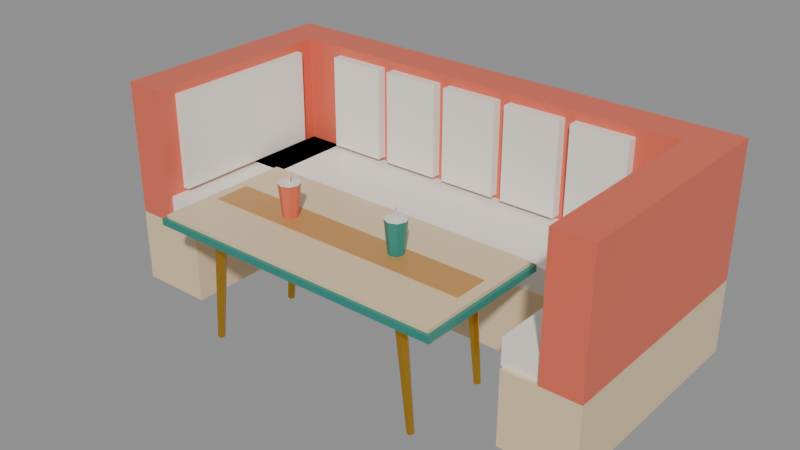 # Source: cozy_bowling_lounge_booth.blend  (saved by Blender 5.2.45; exported with 4.5.12 LTS)
import bpy
from mathutils import Matrix  # noqa: F401  (used for matrix-valued properties, if any)

bpy.ops.wm.read_factory_settings(use_empty=True)
scene = bpy.context.scene
scene.name = 'Scene'

# ---- materials (node trees are filled in below, after node groups)
mat_bowling_coral_pink = bpy.data.materials.new('Bowling_Coral_Pink')
mat_bowling_coral_pink.diffuse_color = (0.7605, 0.1441, 0.08438, 1.0)
mat_bowling_cream_pearl = bpy.data.materials.new('Bowling_Cream_Pearl')
mat_bowling_cream_pearl.diffuse_color = (0.9047, 0.8632, 0.7913, 1.0)
mat_bowling_maple_light = bpy.data.materials.new('Bowling_Maple_Light')
mat_bowling_maple_light.diffuse_color = (0.807, 0.624, 0.3916, 1.0)
mat_bowling_maple_amber = bpy.data.materials.new('Bowling_Maple_Amber')
mat_bowling_maple_amber.diffuse_color = (0.5711, 0.2874, 0.08438, 1.0)
mat_bowling_gold_brass = bpy.data.materials.new('Bowling_Gold_Brass')
mat_bowling_gold_brass.diffuse_color = (0.6867, 0.3813, 0.03955, 1.0)
mat_bowling_teal_seafoam = bpy.data.materials.new('Bowling_Teal_Seafoam')
mat_bowling_teal_seafoam.diffuse_color = (0.02624, 0.2542, 0.2086, 1.0)

# ---- material node trees
mat_bowling_coral_pink.use_nodes = True; mat_bowling_coral_pink.node_tree.nodes.clear()
_N = mat_bowling_coral_pink.node_tree.nodes; _L = mat_bowling_coral_pink.node_tree.links
n0 = _N.new('ShaderNodeBsdfPrincipled'); n0.name = 'Principled BSDF'; n0.location = (-200, 100)
n0.inputs[0].default_value = (0.7605, 0.1441, 0.08438, 1.0)
n0.inputs[2].default_value = 0.38
n0.inputs[10].default_value = 0.005
n1 = _N.new('ShaderNodeOutputMaterial'); n1.name = 'Material Output'; n1.location = (200, 100)
_L.new(n0.outputs[0], n1.inputs[0])
n1.is_active_output = True
mat_bowling_cream_pearl.use_nodes = True; mat_bowling_cream_pearl.node_tree.nodes.clear()
_N = mat_bowling_cream_pearl.node_tree.nodes; _L = mat_bowling_cream_pearl.node_tree.links
n0 = _N.new('ShaderNodeBsdfPrincipled'); n0.name = 'Principled BSDF'; n0.location = (-200, 100)
n0.inputs[0].default_value = (0.9047, 0.8632, 0.7913, 1.0)
n0.inputs[2].default_value = 0.4
n0.inputs[10].default_value = 0.005
n1 = _N.new('ShaderNodeOutputMaterial'); n1.name = 'Material Output'; n1.location = (200, 100)
_L.new(n0.outputs[0], n1.inputs[0])
n1.is_active_output = True
mat_bowling_maple_light.use_nodes = True; mat_bowling_maple_light.node_tree.nodes.clear()
_N = mat_bowling_maple_light.node_tree.nodes; _L = mat_bowling_maple_light.node_tree.links
n0 = _N.new('ShaderNodeBsdfPrincipled'); n0.name = 'Principled BSDF'; n0.location = (-200, 100)
n0.inputs[0].default_value = (0.807, 0.624, 0.3916, 1.0)
n0.inputs[2].default_value = 0.32
n0.inputs[10].default_value = 0.005
n1 = _N.new('ShaderNodeOutputMaterial'); n1.name = 'Material Output'; n1.location = (200, 100)
_L.new(n0.outputs[0], n1.inputs[0])
n1.is_active_output = True
mat_bowling_maple_amber.use_nodes = True; mat_bowling_maple_amber.node_tree.nodes.clear()
_N = mat_bowling_maple_amber.node_tree.nodes; _L = mat_bowling_maple_amber.node_tree.links
n0 = _N.new('ShaderNodeBsdfPrincipled'); n0.name = 'Principled BSDF'; n0.location = (-200, 100)
n0.inputs[0].default_value = (0.5711, 0.2874, 0.08438, 1.0)
n0.inputs[2].default_value = 0.34
n0.inputs[10].default_value = 0.005
n1 = _N.new('ShaderNodeOutputMaterial'); n1.name = 'Material Output'; n1.location = (200, 100)
_L.new(n0.outputs[0], n1.inputs[0])
n1.is_active_output = True
mat_bowling_gold_brass.use_nodes = True; mat_bowling_gold_brass.node_tree.nodes.clear()
_N = mat_bowling_gold_brass.node_tree.nodes; _L = mat_bowling_gold_brass.node_tree.links
n0 = _N.new('ShaderNodeBsdfPrincipled'); n0.name = 'Principled BSDF'; n0.location = (-200, 100)
n0.inputs[0].default_value = (0.6867, 0.3813, 0.03955, 1.0)
n0.inputs[1].default_value = 0.85
n0.inputs[2].default_value = 0.28
n0.inputs[10].default_value = 0.005
n1 = _N.new('ShaderNodeOutputMaterial'); n1.name = 'Material Output'; n1.location = (200, 100)
_L.new(n0.outputs[0], n1.inputs[0])
n1.is_active_output = True
mat_bowling_teal_seafoam.use_nodes = True; mat_bowling_teal_seafoam.node_tree.nodes.clear()
_N = mat_bowling_teal_seafoam.node_tree.nodes; _L = mat_bowling_teal_seafoam.node_tree.links
n0 = _N.new('ShaderNodeBsdfPrincipled'); n0.name = 'Principled BSDF'; n0.location = (-200, 100)
n0.inputs[0].default_value = (0.02624, 0.2542, 0.2086, 1.0)
n0.inputs[1].default_value = 0.05
n0.inputs[2].default_value = 0.35
n0.inputs[10].default_value = 0.005
n1 = _N.new('ShaderNodeOutputMaterial'); n1.name = 'Material Output'; n1.location = (200, 100)
_L.new(n0.outputs[0], n1.inputs[0])
n1.is_active_output = True

# ---- meshes
me_lounge_mesh = bpy.data.meshes.new('Lounge_Mesh')
me_lounge_mesh.from_pydata([(-1.15, 0.0, 0.0), (-1.15, 0.0, 0.34), (-1.15, 0.58, 0.34), (-1.15, 0.58, 0.0), (-1.15, 0.58, 0.0), (-1.15, 0.58, 0.34), (1.15, 0.58, 0.34), (1.15, 0.58, 0.0), (1.15, 0.58, 0.0), (1.15, 0.58, 0.34), (1.15, 0.0, 0.34), (1.15, 0.0, 0.0), (1.15, 0.0, 0.0), (1.15, 0.0, 0.34), (-1.15, 0.0, 0.34), (-1.15, 0.0, 0.0), (-1.15, 0.58, 0.0), (1.15, 0.58, 0.0), (1.15, 0.0, 0.0), (-1.15, 0.0, 0.0), (1.15, 0.58, 0.34), (-1.15, 0.58, 0.34), (-1.15, 0.0, 0.34), (1.15, 0.0, 0.34), (-1.15, -0.52, 0.0), (-1.15, -0.52, 0.34), (-1.15, 0.0, 0.34), (-1.15, 0.0, 0.0), (-1.15, 0.0, 0.0), (-1.15, 0.0, 0.34), (-0.81, 0.0, 0.34), (-0.81, 0.0, 0.0), (-0.81, 0.0, 0.0), (-0.81, 0.0, 0.34), (-0.81, -0.52, 0.34), (-0.81, -0.52, 0.0), (-0.81, -0.52, 0.0), (-0.81, -0.52, 0.34), (-1.15, -0.52, 0.34), (-1.15, -0.52, 0.0), (-1.15, 0.0, 0.0), (-0.81, 0.0, 0.0), (-0.81, -0.52, 0.0), (-1.15, -0.52, 0.0), (-0.81, 0.0, 0.34), (-1.15, 0.0, 0.34), (-1.15, -0.52, 0.34), (-0.81, -0.52, 0.34), (0.81, -0.52, 0.0), (0.81, -0.52, 0.34), (0.81, 0.0, 0.34), (0.81, 0.0, 0.0), (0.81, 0.0, 0.0), (0.81, 0.0, 0.34), (1.15, 0.0, 0.34), (1.15, 0.0, 0.0), (1.15, 0.0, 0.0), (1.15, 0.0, 0.34), (1.15, -0.52, 0.34), (1.15, -0.52, 0.0), (1.15, -0.52, 0.0), (1.15, -0.52, 0.34), (0.81, -0.52, 0.34), (0.81, -0.52, 0.0), (0.81, 0.0, 0.0), (1.15, 0.0, 0.0), (1.15, -0.52, 0.0), (0.81, -0.52, 0.0), (1.15, 0.0, 0.34), (0.81, 0.0, 0.34), (0.81, -0.52, 0.34), (1.15, -0.52, 0.34), (-1.15, 0.4, 0.34), (-1.15, 0.4, 0.96), (-1.15, 0.58, 0.96), (-1.15, 0.58, 0.34), (-1.15, 0.58, 0.34), (-1.15, 0.58, 0.96), (1.15, 0.58, 0.96), (1.15, 0.58, 0.34), (1.15, 0.58, 0.34), (1.15, 0.58, 0.96), (1.15, 0.4, 0.96), (1.15, 0.4, 0.34), (1.15, 0.4, 0.34), (1.15, 0.4, 0.96), (-1.15, 0.4, 0.96), (-1.15, 0.4, 0.34), (-1.15, 0.58, 0.34), (1.15, 0.58, 0.34), (1.15, 0.4, 0.34), (-1.15, 0.4, 0.34), (1.15, 0.58, 0.96), (-1.15, 0.58, 0.96), (-1.15, 0.4, 0.96), (1.15, 0.4, 0.96), (-0.775, 0.355, 0.48), (-0.775, 0.355, 0.92), (-0.775, 0.405, 0.92), (-0.775, 0.405, 0.48), (-0.775, 0.405, 0.48), (-0.775, 0.405, 0.92), (-0.505, 0.405, 0.92), (-0.505, 0.405, 0.48), (-0.505, 0.405, 0.48), (-0.505, 0.405, 0.92), (-0.505, 0.355, 0.92), (-0.505, 0.355, 0.48), (-0.505, 0.355, 0.48), (-0.505, 0.355, 0.92), (-0.775, 0.355, 0.92), (-0.775, 0.355, 0.48), (-0.775, 0.405, 0.48), (-0.505, 0.405, 0.48), (-0.505, 0.355, 0.48), (-0.775, 0.355, 0.48), (-0.505, 0.405, 0.92), (-0.775, 0.405, 0.92), (-0.775, 0.355, 0.92), (-0.505, 0.355, 0.92), (-0.455, 0.355, 0.48), (-0.455, 0.355, 0.92), (-0.455, 0.405, 0.92), (-0.455, 0.405, 0.48), (-0.455, 0.405, 0.48), (-0.455, 0.405, 0.92), (-0.185, 0.405, 0.92), (-0.185, 0.405, 0.48), (-0.185, 0.405, 0.48), (-0.185, 0.405, 0.92), (-0.185, 0.355, 0.92), (-0.185, 0.355, 0.48), (-0.185, 0.355, 0.48), (-0.185, 0.355, 0.92), (-0.455, 0.355, 0.92), (-0.455, 0.355, 0.48), (-0.455, 0.405, 0.48), (-0.185, 0.405, 0.48), (-0.185, 0.355, 0.48), (-0.455, 0.355, 0.48), (-0.185, 0.405, 0.92), (-0.455, 0.405, 0.92), (-0.455, 0.355, 0.92), (-0.185, 0.355, 0.92), (-0.135, 0.355, 0.48), (-0.135, 0.355, 0.92), (-0.135, 0.405, 0.92), (-0.135, 0.405, 0.48), (-0.135, 0.405, 0.48), (-0.135, 0.405, 0.92), (0.135, 0.405, 0.92), (0.135, 0.405, 0.48), (0.135, 0.405, 0.48), (0.135, 0.405, 0.92), (0.135, 0.355, 0.92), (0.135, 0.355, 0.48), (0.135, 0.355, 0.48), (0.135, 0.355, 0.92), (-0.135, 0.355, 0.92), (-0.135, 0.355, 0.48), (-0.135, 0.405, 0.48), (0.135, 0.405, 0.48), (0.135, 0.355, 0.48), (-0.135, 0.355, 0.48), (0.135, 0.405, 0.92), (-0.135, 0.405, 0.92), (-0.135, 0.355, 0.92), (0.135, 0.355, 0.92), (0.185, 0.355, 0.48), (0.185, 0.355, 0.92), (0.185, 0.405, 0.92), (0.185, 0.405, 0.48), (0.185, 0.405, 0.48), (0.185, 0.405, 0.92), (0.455, 0.405, 0.92), (0.455, 0.405, 0.48), (0.455, 0.405, 0.48), (0.455, 0.405, 0.92), (0.455, 0.355, 0.92), (0.455, 0.355, 0.48), (0.455, 0.355, 0.48), (0.455, 0.355, 0.92), (0.185, 0.355, 0.92), (0.185, 0.355, 0.48), (0.185, 0.405, 0.48), (0.455, 0.405, 0.48), (0.455, 0.355, 0.48), (0.185, 0.355, 0.48), (0.455, 0.405, 0.92), (0.185, 0.405, 0.92), (0.185, 0.355, 0.92), (0.455, 0.355, 0.92), (0.505, 0.355, 0.48), (0.505, 0.355, 0.92), (0.505, 0.405, 0.92), (0.505, 0.405, 0.48), (0.505, 0.405, 0.48), (0.505, 0.405, 0.92), (0.775, 0.405, 0.92), (0.775, 0.405, 0.48), (0.775, 0.405, 0.48), (0.775, 0.405, 0.92), (0.775, 0.355, 0.92), (0.775, 0.355, 0.48), (0.775, 0.355, 0.48), (0.775, 0.355, 0.92), (0.505, 0.355, 0.92), (0.505, 0.355, 0.48), (0.505, 0.405, 0.48), (0.775, 0.405, 0.48), (0.775, 0.355, 0.48), (0.505, 0.355, 0.48), (0.775, 0.405, 0.92), (0.505, 0.405, 0.92), (0.505, 0.355, 0.92), (0.775, 0.355, 0.92), (-1.15, -0.52, 0.34), (-1.15, -0.52, 0.96), (-1.15, 0.4, 0.96), (-1.15, 0.4, 0.34), (-1.15, 0.4, 0.34), (-1.15, 0.4, 0.96), (-0.97, 0.4, 0.96), (-0.97, 0.4, 0.34), (-0.97, 0.4, 0.34), (-0.97, 0.4, 0.96), (-0.97, -0.52, 0.96), (-0.97, -0.52, 0.34), (-0.97, -0.52, 0.34), (-0.97, -0.52, 0.96), (-1.15, -0.52, 0.96), (-1.15, -0.52, 0.34), (-1.15, 0.4, 0.34), (-0.97, 0.4, 0.34), (-0.97, -0.52, 0.34), (-1.15, -0.52, 0.34), (-0.97, 0.4, 0.96), (-1.15, 0.4, 0.96), (-1.15, -0.52, 0.96), (-0.97, -0.52, 0.96), (-0.98, -0.43, 0.48), (-0.98, -0.43, 0.92), (-0.98, 0.31, 0.92), (-0.98, 0.31, 0.48), (-0.98, 0.31, 0.48), (-0.98, 0.31, 0.92), (-0.94, 0.31, 0.92), (-0.94, 0.31, 0.48), (-0.94, 0.31, 0.48), (-0.94, 0.31, 0.92), (-0.94, -0.43, 0.92), (-0.94, -0.43, 0.48), (-0.94, -0.43, 0.48), (-0.94, -0.43, 0.92), (-0.98, -0.43, 0.92), (-0.98, -0.43, 0.48), (-0.98, 0.31, 0.48), (-0.94, 0.31, 0.48), (-0.94, -0.43, 0.48), (-0.98, -0.43, 0.48), (-0.94, 0.31, 0.92), (-0.98, 0.31, 0.92), (-0.98, -0.43, 0.92), (-0.94, -0.43, 0.92), (0.97, -0.52, 0.34), (0.97, -0.52, 0.96), (0.97, 0.4, 0.96), (0.97, 0.4, 0.34), (0.97, 0.4, 0.34), (0.97, 0.4, 0.96), (1.15, 0.4, 0.96), (1.15, 0.4, 0.34), (1.15, 0.4, 0.34), (1.15, 0.4, 0.96), (1.15, -0.52, 0.96), (1.15, -0.52, 0.34), (1.15, -0.52, 0.34), (1.15, -0.52, 0.96), (0.97, -0.52, 0.96), (0.97, -0.52, 0.34), (0.97, 0.4, 0.34), (1.15, 0.4, 0.34), (1.15, -0.52, 0.34), (0.97, -0.52, 0.34), (1.15, 0.4, 0.96), (0.97, 0.4, 0.96), (0.97, -0.52, 0.96), (1.15, -0.52, 0.96), (0.94, -0.43, 0.48), (0.94, -0.43, 0.92), (0.94, 0.31, 0.92), (0.94, 0.31, 0.48), (0.94, 0.31, 0.48), (0.94, 0.31, 0.92), (0.98, 0.31, 0.92), (0.98, 0.31, 0.48), (0.98, 0.31, 0.48), (0.98, 0.31, 0.92), (0.98, -0.43, 0.92), (0.98, -0.43, 0.48), (0.98, -0.43, 0.48), (0.98, -0.43, 0.92), (0.94, -0.43, 0.92), (0.94, -0.43, 0.48), (0.94, 0.31, 0.48), (0.98, 0.31, 0.48), (0.98, -0.43, 0.48), (0.94, -0.43, 0.48), (0.98, 0.31, 0.92), (0.94, 0.31, 0.92), (0.94, -0.43, 0.92), (0.98, -0.43, 0.92), (-0.97, 0.0, 0.34), (-0.97, 0.0, 0.46), (-0.97, 0.4, 0.46), (-0.97, 0.4, 0.34), (-0.97, 0.4, 0.34), (-0.97, 0.4, 0.46), (0.97, 0.4, 0.46), (0.97, 0.4, 0.34), (0.97, 0.4, 0.34), (0.97, 0.4, 0.46), (0.97, 0.0, 0.46), (0.97, 0.0, 0.34), (0.97, 0.0, 0.34), (0.97, 0.0, 0.46), (-0.97, 0.0, 0.46), (-0.97, 0.0, 0.34), (-0.97, 0.4, 0.34), (0.97, 0.4, 0.34), (0.97, 0.0, 0.34), (-0.97, 0.0, 0.34), (0.97, 0.4, 0.46), (-0.97, 0.4, 0.46), (-0.97, 0.0, 0.46), (0.97, 0.0, 0.46), (-0.97, -0.5, 0.34), (-0.97, -0.5, 0.46), (-0.97, 0.4, 0.46), (-0.97, 0.4, 0.34), (-0.97, 0.4, 0.34), (-0.97, 0.4, 0.46), (-0.8, 0.4, 0.46), (-0.8, 0.4, 0.34), (-0.8, 0.4, 0.34), (-0.8, 0.4, 0.46), (-0.8, -0.5, 0.46), (-0.8, -0.5, 0.34), (-0.8, -0.5, 0.34), (-0.8, -0.5, 0.46), (-0.97, -0.5, 0.46), (-0.97, -0.5, 0.34), (-0.97, 0.4, 0.34), (-0.8, 0.4, 0.34), (-0.8, -0.5, 0.34), (-0.97, -0.5, 0.34), (-0.8, 0.4, 0.46), (-0.97, 0.4, 0.46), (-0.97, -0.5, 0.46), (-0.8, -0.5, 0.46), (0.8, -0.5, 0.34), (0.8, -0.5, 0.46), (0.8, 0.4, 0.46), (0.8, 0.4, 0.34), (0.8, 0.4, 0.34), (0.8, 0.4, 0.46), (0.97, 0.4, 0.46), (0.97, 0.4, 0.34), (0.97, 0.4, 0.34), (0.97, 0.4, 0.46), (0.97, -0.5, 0.46), (0.97, -0.5, 0.34), (0.97, -0.5, 0.34), (0.97, -0.5, 0.46), (0.8, -0.5, 0.46), (0.8, -0.5, 0.34), (0.8, 0.4, 0.34), (0.97, 0.4, 0.34), (0.97, -0.5, 0.34), (0.8, -0.5, 0.34), (0.97, 0.4, 0.46), (0.8, 0.4, 0.46), (0.8, -0.5, 0.46), (0.97, -0.5, 0.46), (-0.675, -0.76, 0.515), (-0.675, -0.76, 0.565), (-0.675, -0.14, 0.565), (-0.675, -0.14, 0.515), (-0.675, -0.14, 0.515), (-0.675, -0.14, 0.565), (0.675, -0.14, 0.565), (0.675, -0.14, 0.515), (0.675, -0.14, 0.515), (0.675, -0.14, 0.565), (0.675, -0.76, 0.565), (0.675, -0.76, 0.515), (0.675, -0.76, 0.515), (0.675, -0.76, 0.565), (-0.675, -0.76, 0.565), (-0.675, -0.76, 0.515), (-0.675, -0.14, 0.515), (0.675, -0.14, 0.515), (0.675, -0.76, 0.515), (-0.675, -0.76, 0.515), (0.675, -0.14, 0.565), (-0.675, -0.14, 0.565), (-0.675, -0.76, 0.565), (0.675, -0.76, 0.565), (-0.625, -0.53, 0.563), (-0.625, -0.53, 0.569), (-0.625, -0.37, 0.569), (-0.625, -0.37, 0.563), (-0.625, -0.37, 0.563), (-0.625, -0.37, 0.569), (0.625, -0.37, 0.569), (0.625, -0.37, 0.563), (0.625, -0.37, 0.563), (0.625, -0.37, 0.569), (0.625, -0.53, 0.569), (0.625, -0.53, 0.563), (0.625, -0.53, 0.563), (0.625, -0.53, 0.569), (-0.625, -0.53, 0.569), (-0.625, -0.53, 0.563), (-0.625, -0.37, 0.563), (0.625, -0.37, 0.563), (0.625, -0.53, 0.563), (-0.625, -0.53, 0.563), (0.625, -0.37, 0.569), (-0.625, -0.37, 0.569), (-0.625, -0.53, 0.569), (0.625, -0.53, 0.569), (-0.69, -0.775, 0.52), (-0.69, -0.775, 0.55), (-0.69, -0.125, 0.55), (-0.69, -0.125, 0.52), (-0.69, -0.125, 0.52), (-0.69, -0.125, 0.55), (0.69, -0.125, 0.55), (0.69, -0.125, 0.52), (0.69, -0.125, 0.52), (0.69, -0.125, 0.55), (0.69, -0.775, 0.55), (0.69, -0.775, 0.52), (0.69, -0.775, 0.52), (0.69, -0.775, 0.55), (-0.69, -0.775, 0.55), (-0.69, -0.775, 0.52), (-0.69, -0.125, 0.52), (0.69, -0.125, 0.52), (0.69, -0.775, 0.52), (-0.69, -0.775, 0.52), (0.69, -0.125, 0.55), (-0.69, -0.125, 0.55), (-0.69, -0.775, 0.55), (0.69, -0.775, 0.55), (-0.5041, -0.66, -0.001592), (-0.512, -0.6461, -0.000796), (-0.528, -0.6461, 0.000796), (-0.5359, -0.66, 0.001592), (-0.528, -0.6739, 0.000796), (-0.512, -0.6739, -0.000796), (-0.4421, -0.66, 0.5174), (-0.4551, -0.6375, 0.5187), (-0.4809, -0.6375, 0.5213), (-0.4939, -0.66, 0.5226), (-0.4809, -0.6825, 0.5213), (-0.4551, -0.6825, 0.5187), (-0.5041, -0.24, -0.001592), (-0.512, -0.2261, -0.000796), (-0.528, -0.2261, 0.000796), (-0.5359, -0.24, 0.001592), (-0.528, -0.2539, 0.000796), (-0.512, -0.2539, -0.000796), (-0.4421, -0.24, 0.5174), (-0.4551, -0.2175, 0.5187), (-0.4809, -0.2175, 0.5213), (-0.4939, -0.24, 0.5226), (-0.4809, -0.2625, 0.5213), (-0.4551, -0.2625, 0.5187), (0.5359, -0.66, 0.001592), (0.528, -0.6461, 0.000796), (0.512, -0.6461, -0.000796), (0.5041, -0.66, -0.001592), (0.512, -0.6739, -0.000796), (0.528, -0.6739, 0.000796), (0.4939, -0.66, 0.5226), (0.4809, -0.6375, 0.5213), (0.4551, -0.6375, 0.5187), (0.4421, -0.66, 0.5174), (0.4551, -0.6825, 0.5187), (0.4809, -0.6825, 0.5213), (0.5359, -0.24, 0.001592), (0.528, -0.2261, 0.000796), (0.512, -0.2261, -0.000796), (0.5041, -0.24, -0.001592), (0.512, -0.2539, -0.000796), (0.528, -0.2539, 0.000796), (0.4939, -0.24, 0.5226), (0.4809, -0.2175, 0.5213), (0.4551, -0.2175, 0.5187), (0.4421, -0.24, 0.5174), (0.4551, -0.2625, 0.5187), (0.4809, -0.2625, 0.5213), (-0.246, -0.45, 0.565), (-0.256, -0.426, 0.565), (-0.28, -0.416, 0.565), (-0.304, -0.426, 0.565), (-0.314, -0.45, 0.565), (-0.304, -0.474, 0.565), (-0.28, -0.484, 0.565), (-0.256, -0.474, 0.565), (-0.234, -0.45, 0.7), (-0.2475, -0.4175, 0.7), (-0.28, -0.404, 0.7), (-0.3125, -0.4175, 0.7), (-0.326, -0.45, 0.7), (-0.3125, -0.4825, 0.7), (-0.28, -0.496, 0.7), (-0.2475, -0.4825, 0.7), (-0.232, -0.45, 0.715), (-0.2461, -0.4161, 0.715), (-0.28, -0.402, 0.715), (-0.3139, -0.4161, 0.715), (-0.328, -0.45, 0.715), (-0.3139, -0.4839, 0.715), (-0.28, -0.498, 0.715), (-0.2461, -0.4839, 0.715), (-0.2752, -0.45, 0.7086), (-0.2782, -0.4454, 0.7108), (-0.2837, -0.4472, 0.7119), (-0.2841, -0.4528, 0.7104), (-0.2789, -0.4546, 0.7084), (-0.2552, -0.47, 0.7786), (-0.2582, -0.4654, 0.7808), (-0.2637, -0.4672, 0.7819), (-0.2641, -0.4728, 0.7804), (-0.2589, -0.4746, 0.7784), (0.284, -0.42, 0.565), (0.274, -0.396, 0.565), (0.25, -0.386, 0.565), (0.226, -0.396, 0.565), (0.216, -0.42, 0.565), (0.226, -0.444, 0.565), (0.25, -0.454, 0.565), (0.274, -0.444, 0.565), (0.296, -0.42, 0.7), (0.2825, -0.3875, 0.7), (0.25, -0.374, 0.7), (0.2175, -0.3875, 0.7), (0.204, -0.42, 0.7), (0.2175, -0.4525, 0.7), (0.25, -0.466, 0.7), (0.2825, -0.4525, 0.7), (0.298, -0.42, 0.715), (0.2839, -0.3861, 0.715), (0.25, -0.372, 0.715), (0.2161, -0.3861, 0.715), (0.202, -0.42, 0.715), (0.2161, -0.4539, 0.715), (0.25, -0.468, 0.715), (0.2839, -0.4539, 0.715), (0.2548, -0.42, 0.7086), (0.2518, -0.4154, 0.7108), (0.2463, -0.4172, 0.7119), (0.2459, -0.4228, 0.7104), (0.2511, -0.4246, 0.7084), (0.2748, -0.44, 0.7786), (0.2718, -0.4354, 0.7808), (0.2663, -0.4372, 0.7819), (0.2659, -0.4428, 0.7804), (0.2711, -0.4446, 0.7784)], [], [(0, 1, 2, 3), (4, 5, 6, 7), (8, 9, 10, 11), (12, 13, 14, 15), (16, 17, 18, 19), (20, 21, 22, 23), (24, 25, 26, 27), (28, 29, 30, 31), (32, 33, 34, 35), (36, 37, 38, 39), (40, 41, 42, 43), (44, 45, 46, 47), (48, 49, 50, 51), (52, 53, 54, 55), (56, 57, 58, 59), (60, 61, 62, 63), (64, 65, 66, 67), (68, 69, 70, 71), (72, 73, 74, 75), (76, 77, 78, 79), (80, 81, 82, 83), (84, 85, 86, 87), (88, 89, 90, 91), (92, 93, 94, 95), (96, 97, 98, 99), (100, 101, 102, 103), (104, 105, 106, 107), (108, 109, 110, 111), (112, 113, 114, 115), (116, 117, 118, 119), (120, 121, 122, 123), (124, 125, 126, 127), (128, 129, 130, 131), (132, 133, 134, 135), (136, 137, 138, 139), (140, 141, 142, 143), (144, 145, 146, 147), (148, 149, 150, 151), (152, 153, 154, 155), (156, 157, 158, 159), (160, 161, 162, 163), (164, 165, 166, 167), (168, 169, 170, 171), (172, 173, 174, 175), (176, 177, 178, 179), (180, 181, 182, 183), (184, 185, 186, 187), (188, 189, 190, 191), (192, 193, 194, 195), (196, 197, 198, 199), (200, 201, 202, 203), (204, 205, 206, 207), (208, 209, 210, 211), (212, 213, 214, 215), (216, 217, 218, 219), (220, 221, 222, 223), (224, 225, 226, 227), (228, 229, 230, 231), (232, 233, 234, 235), (236, 237, 238, 239), (240, 241, 242, 243), (244, 245, 246, 247), (248, 249, 250, 251), (252, 253, 254, 255), (256, 257, 258, 259), (260, 261, 262, 263), (264, 265, 266, 267), (268, 269, 270, 271), (272, 273, 274, 275), (276, 277, 278, 279), (280, 281, 282, 283), (284, 285, 286, 287), (288, 289, 290, 291), (292, 293, 294, 295), (296, 297, 298, 299), (300, 301, 302, 303), (304, 305, 306, 307), (308, 309, 310, 311), (312, 313, 314, 315), (316, 317, 318, 319), (320, 321, 322, 323), (324, 325, 326, 327), (328, 329, 330, 331), (332, 333, 334, 335), (336, 337, 338, 339), (340, 341, 342, 343), (344, 345, 346, 347), (348, 349, 350, 351), (352, 353, 354, 355), (356, 357, 358, 359), (360, 361, 362, 363), (364, 365, 366, 367), (368, 369, 370, 371), (372, 373, 374, 375), (376, 377, 378, 379), (380, 381, 382, 383), (384, 385, 386, 387), (388, 389, 390, 391), (392, 393, 394, 395), (396, 397, 398, 399), (400, 401, 402, 403), (404, 405, 406, 407), (408, 409, 410, 411), (412, 413, 414, 415), (416, 417, 418, 419), (420, 421, 422, 423), (424, 425, 426, 427), (428, 429, 430, 431), (432, 433, 434, 435), (436, 437, 438, 439), (440, 441, 442, 443), (444, 445, 446, 447), (448, 449, 450, 451), (452, 453, 454, 455), (456, 457, 463, 462), (457, 458, 464, 463), (458, 459, 465, 464), (459, 460, 466, 465), (460, 461, 467, 466), (461, 456, 462, 467), (461, 460, 459, 458, 457, 456), (462, 463, 464, 465, 466, 467), (468, 469, 475, 474), (469, 470, 476, 475), (470, 471, 477, 476), (471, 472, 478, 477), (472, 473, 479, 478), (473, 468, 474, 479), (473, 472, 471, 470, 469, 468), (474, 475, 476, 477, 478, 479), (480, 481, 487, 486), (481, 482, 488, 487), (482, 483, 489, 488), (483, 484, 490, 489), (484, 485, 491, 490), (485, 480, 486, 491), (485, 484, 483, 482, 481, 480), (486, 487, 488, 489, 490, 491), (492, 493, 499, 498), (493, 494, 500, 499), (494, 495, 501, 500), (495, 496, 502, 501), (496, 497, 503, 502), (497, 492, 498, 503), (497, 496, 495, 494, 493, 492), (498, 499, 500, 501, 502, 503), (504, 505, 513, 512), (505, 506, 514, 513), (506, 507, 515, 514), (507, 508, 516, 515), (508, 509, 517, 516), (509, 510, 518, 517), (510, 511, 519, 518), (511, 504, 512, 519), (512, 513, 521, 520), (513, 514, 522, 521), (514, 515, 523, 522), (515, 516, 524, 523), (516, 517, 525, 524), (517, 518, 526, 525), (518, 519, 527, 526), (519, 512, 520, 527), (511, 510, 509, 508, 507, 506, 505, 504), (520, 521, 522, 523, 524, 525, 526, 527), (528, 529, 534, 533), (529, 530, 535, 534), (530, 531, 536, 535), (531, 532, 537, 536), (532, 528, 533, 537), (532, 531, 530, 529, 528), (533, 534, 535, 536, 537), (538, 539, 547, 546), (539, 540, 548, 547), (540, 541, 549, 548), (541, 542, 550, 549), (542, 543, 551, 550), (543, 544, 552, 551), (544, 545, 553, 552), (545, 538, 546, 553), (546, 547, 555, 554), (547, 548, 556, 555), (548, 549, 557, 556), (549, 550, 558, 557), (550, 551, 559, 558), (551, 552, 560, 559), (552, 553, 561, 560), (553, 546, 554, 561), (545, 544, 543, 542, 541, 540, 539, 538), (554, 555, 556, 557, 558, 559, 560, 561), (562, 563, 568, 567), (563, 564, 569, 568), (564, 565, 570, 569), (565, 566, 571, 570), (566, 562, 567, 571), (566, 565, 564, 563, 562), (567, 568, 569, 570, 571)])
me_lounge_mesh.polygons.foreach_set('material_index', [2, 2, 2, 2, 2, 2, 2, 2, 2, 2, 2, 2, 2, 2, 2, 2, 2, 2, 0, 0, 0, 0, 0, 0, 1, 1, 1, 1, 1, 1, 1, 1, 1, 1, 1, 1, 1, 1, 1, 1, 1, 1, 1, 1, 1, 1, 1, 1, 1, 1, 1, 1, 1, 1, 0, 0, 0, 0, 0, 0, 1, 1, 1, 1, 1, 1, 0, 0, 0, 0, 0, 0, 1, 1, 1, 1, 1, 1, 1, 1, 1, 1, 1, 1, 1, 1, 1, 1, 1, 1, 1, 1, 1, 1, 1, 1, 2, 2, 2, 2, 2, 2, 3, 3, 3, 3, 3, 3, 5, 5, 5, 5, 5, 5, 4, 4, 4, 4, 4, 4, 4, 4, 4, 4, 4, 4, 4, 4, 4, 4, 4, 4, 4, 4, 4, 4, 4, 4, 4, 4, 4, 4, 4, 4, 4, 4, 0, 0, 0, 0, 0, 0, 0, 0, 0, 0, 0, 0, 0, 0, 0, 0, 1, 1, 1, 1, 1, 1, 1, 1, 1, 5, 5, 5, 5, 5, 5, 5, 5, 5, 5, 5, 5, 5, 5, 5, 5, 1, 1, 1, 1, 1, 1, 1, 1, 1])
me_lounge_mesh.materials.append(mat_bowling_coral_pink)
me_lounge_mesh.materials.append(mat_bowling_cream_pearl)
me_lounge_mesh.materials.append(mat_bowling_maple_light)
me_lounge_mesh.materials.append(mat_bowling_maple_amber)
me_lounge_mesh.materials.append(mat_bowling_gold_brass)
me_lounge_mesh.materials.append(mat_bowling_teal_seafoam)
me_lounge_mesh.update()
arm_lounge_rig = bpy.data.armatures.new('Lounge_Rig')  # bones are not reproduced

# ---- objects
ob_lounge_rig = bpy.data.objects.new('Lounge_Rig', arm_lounge_rig)
ob_lounge_mesh = bpy.data.objects.new('Lounge_Mesh', me_lounge_mesh)
ob_seat_1 = bpy.data.objects.new('Seat_1', None)
ob_seat_2 = bpy.data.objects.new('Seat_2', None)
ob_seat_3 = bpy.data.objects.new('Seat_3', None)
ob_seat_4 = bpy.data.objects.new('Seat_4', None)
ob_table_center = bpy.data.objects.new('Table_Center', None)

# ---- transforms, parenting, visibility, modifiers, constraints
ob_lounge_rig.location = (0.0, 0.0, 0.0)
ob_lounge_mesh.parent = ob_lounge_rig
ob_lounge_mesh.location = (0.0, 0.0, 0.0)
_vg = ob_lounge_mesh.vertex_groups.new(name='Root')
_vg.add([0, 1, 2, 3, 4, 5, 6, 7, 8, 9, 10, 11, 12, 13, 14, 15, 16, 17, 18, 19, 20, 21, 22, 23, 24, 25, 26, 27, 28, 29, 30, 31, 32, 33, 34, 35, 36, 37, 38, 39, 40, 41, 42, 43, 44, 45, 46, 47, 48, 49, 50, 51, 52, 53, 54, 55, 56, 57, 58, 59, 60, 61, 62, 63, 64, 65, 66, 67, 68, 69, 70, 71, 72, 73, 74, 75, 76, 77, 78, 79, 80, 81, 82, 83, 84, 85, 86, 87, 88, 89, 90, 91, 92, 93, 94, 95, 96, 97, 98, 99, 100, 101, 102, 103, 104, 105, 106, 107, 108, 109, 110, 111, 112, 113, 114, 115, 116, 117, 118, 119, 120, 121, 122, 123, 124, 125, 126, 127, 128, 129, 130, 131, 132, 133, 134, 135, 136, 137, 138, 139, 140, 141, 142, 143, 144, 145, 146, 147, 148, 149, 150, 151, 152, 153, 154, 155, 156, 157, 158, 159, 160, 161, 162, 163, 164, 165, 166, 167, 168, 169, 170, 171, 172, 173, 174, 175, 176, 177, 178, 179, 180, 181, 182, 183, 184, 185, 186, 187, 188, 189, 190, 191, 192, 193, 194, 195, 196, 197, 198, 199, 200, 201, 202, 203, 204, 205, 206, 207, 208, 209, 210, 211, 212, 213, 214, 215, 216, 217, 218, 219, 220, 221, 222, 223, 224, 225, 226, 227, 228, 229, 230, 231, 232, 233, 234, 235, 236, 237, 238, 239, 240, 241, 242, 243, 244, 245, 246, 247, 248, 249, 250, 251, 252, 253, 254, 255, 256, 257, 258, 259, 260, 261, 262, 263, 264, 265, 266, 267, 268, 269, 270, 271, 272, 273, 274, 275, 276, 277, 278, 279, 280, 281, 282, 283, 284, 285, 286, 287, 288, 289, 290, 291, 292, 293, 294, 295, 296, 297, 298, 299, 300, 301, 302, 303, 304, 305, 306, 307, 308, 309, 310, 311, 384, 385, 386, 387, 388, 389, 390, 391, 392, 393, 394, 395, 396, 397, 398, 399, 400, 401, 402, 403, 404, 405, 406, 407, 408, 409, 410, 411, 412, 413, 414, 415, 416, 417, 418, 419, 420, 421, 422, 423, 424, 425, 426, 427, 428, 429, 430, 431, 432, 433, 434, 435, 436, 437, 438, 439, 440, 441, 442, 443, 444, 445, 446, 447, 448, 449, 450, 451, 452, 453, 454, 455, 456, 457, 458, 459, 460, 461, 462, 463, 464, 465, 466, 467, 468, 469, 470, 471, 472, 473, 474, 475, 476, 477, 478, 479, 480, 481, 482, 483, 484, 485, 486, 487, 488, 489, 490, 491, 492, 493, 494, 495, 496, 497, 498, 499, 500, 501, 502, 503], 1.0, 'REPLACE')
_vg = ob_lounge_mesh.vertex_groups.new(name='Seat_Cushion')
_vg.add([312, 313, 314, 315, 316, 317, 318, 319, 320, 321, 322, 323, 324, 325, 326, 327, 328, 329, 330, 331, 332, 333, 334, 335, 336, 337, 338, 339, 340, 341, 342, 343, 344, 345, 346, 347, 348, 349, 350, 351, 352, 353, 354, 355, 356, 357, 358, 359, 360, 361, 362, 363, 364, 365, 366, 367, 368, 369, 370, 371, 372, 373, 374, 375, 376, 377, 378, 379, 380, 381, 382, 383], 1.0, 'REPLACE')
_vg = ob_lounge_mesh.vertex_groups.new(name='Cup_1')
_vg.add([504, 505, 506, 507, 508, 509, 510, 511, 512, 513, 514, 515, 516, 517, 518, 519, 520, 521, 522, 523, 524, 525, 526, 527, 528, 529, 530, 531, 532, 533, 534, 535, 536, 537], 1.0, 'REPLACE')
_vg = ob_lounge_mesh.vertex_groups.new(name='Cup_2')
_vg.add([538, 539, 540, 541, 542, 543, 544, 545, 546, 547, 548, 549, 550, 551, 552, 553, 554, 555, 556, 557, 558, 559, 560, 561, 562, 563, 564, 565, 566, 567, 568, 569, 570, 571], 1.0, 'REPLACE')
_m = ob_lounge_mesh.modifiers.new('Armature', 'ARMATURE')
_m.object = ob_lounge_rig
ob_seat_1.parent = ob_lounge_rig
ob_seat_1.matrix_parent_inverse = Matrix(((1.0, -8.742e-08, 0.0, 1.574e-08), (1.042e-14, 1.192e-07, 1.0, -0.56), (-8.742e-08, -1.0, 0.0, 0.18), (-0.0, 0.0, -0.0, 1.0)))
ob_seat_1.location = (-0.72, 0.22, 0.48)
ob_seat_1.empty_display_size = 0.03
ob_seat_2.parent = ob_lounge_rig
ob_seat_2.matrix_parent_inverse = Matrix(((1.0, -8.742e-08, 0.0, 1.574e-08), (1.042e-14, 1.192e-07, 1.0, -0.56), (-8.742e-08, -1.0, 0.0, 0.18), (-0.0, 0.0, -0.0, 1.0)))
ob_seat_2.location = (-0.24, 0.22, 0.48)
ob_seat_2.empty_display_size = 0.03
ob_seat_3.parent = ob_lounge_rig
ob_seat_3.matrix_parent_inverse = Matrix(((1.0, -8.742e-08, 0.0, 1.574e-08), (1.042e-14, 1.192e-07, 1.0, -0.56), (-8.742e-08, -1.0, 0.0, 0.18), (-0.0, 0.0, -0.0, 1.0)))
ob_seat_3.location = (0.24, 0.22, 0.48)
ob_seat_3.empty_display_size = 0.03
ob_seat_4.parent = ob_lounge_rig
ob_seat_4.matrix_parent_inverse = Matrix(((1.0, -8.742e-08, 0.0, 1.574e-08), (1.042e-14, 1.192e-07, 1.0, -0.56), (-8.742e-08, -1.0, 0.0, 0.18), (-0.0, 0.0, -0.0, 1.0)))
ob_seat_4.location = (0.72, 0.22, 0.48)
ob_seat_4.empty_display_size = 0.03
ob_table_center.parent = ob_lounge_rig
ob_table_center.matrix_parent_inverse = Matrix(((-1.0, -0.0, 0.0, -0.0), (-0.0, -1.0, 0.0, -0.15), (0.0, -0.0, 1.0, -0.0), (-0.0, 0.0, -0.0, 1.0)))
ob_table_center.location = (0.0, -0.45, 0.57)
ob_table_center.empty_display_size = 0.03

# ---- collection membership
scene.collection.objects.link(ob_lounge_rig)
scene.collection.objects.link(ob_lounge_mesh)
scene.collection.objects.link(ob_seat_1)
scene.collection.objects.link(ob_seat_2)
scene.collection.objects.link(ob_seat_3)
scene.collection.objects.link(ob_seat_4)
scene.collection.objects.link(ob_table_center)

# ---- scene / render settings (as saved in the file)
scene.frame_start = 1; scene.frame_end = 250; scene.frame_set(1)
scene.render.engine = 'BLENDER_EEVEE_NEXT'
scene.render.fps = 30
scene.render.bake_bias = 0.0
scene.render.bake_samples = 0
scene.render.compositor_device = 'GPU'
scene.eevee.use_volume_custom_range = False
scene.eevee.fast_gi_thickness_near = 0.1
scene.eevee.fast_gi_thickness_far = 0.0
scene.eevee.ray_tracing_options.screen_trace_thickness = 0.1
bpy.context.view_layer.update()

# ---- added for rendering (the .blend has no active camera and no usable light): camera, sun + grey world if the file has none
cam_auto = bpy.data.cameras.new('AutoCamera')
cam_auto.lens = 50.0
cam_auto.sensor_width = 36.0
cam_auto.clip_end = 1000.0
ob_auto_camera = bpy.data.objects.new('AutoCamera', cam_auto)
scene.collection.objects.link(ob_auto_camera)
ob_auto_camera.location = (2.62521, -3.24775, 2.57937)
ob_auto_camera.rotation_euler = (1.09748, -7.21219e-08, 0.694738)
scene.camera = ob_auto_camera
light_auto_sun = bpy.data.lights.new('AutoSun', 'SUN')
light_auto_sun.energy = 3.0
light_auto_sun.angle = 0.0523599
ob_auto_sun = bpy.data.objects.new('AutoSun', light_auto_sun)
scene.collection.objects.link(ob_auto_sun)
ob_auto_sun.rotation_euler = (0.872665, 0.174533, 0.523599)
if scene.world is None:
    world_auto = bpy.data.worlds.new('AutoWorld')
    world_auto.color = (0.3, 0.3, 0.3)
    scene.world = world_auto
bpy.context.view_layer.update()

